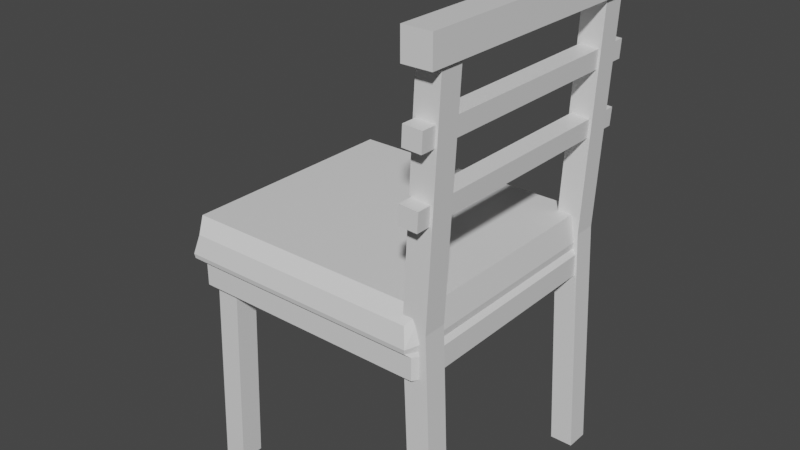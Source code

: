 # Source: chair_t_decor.blend  (saved by Blender 2.93.20; exported with 4.5.12 LTS)
import bpy
from mathutils import Matrix  # noqa: F401  (used for matrix-valued properties, if any)

bpy.ops.wm.read_factory_settings(use_empty=True)
scene = bpy.context.scene
scene.name = 'Scene'

# ---- collections
col_collection = bpy.data.collections.new('Collection'); scene.collection.children.link(col_collection)

# ---- materials (node trees are filled in below, after node groups)
mat_material = bpy.data.materials.new('Material')
mat_material.alpha_threshold = 0.0
mat_material.use_transparent_shadow = False
mat_material.line_color = (0.0, 0.0, 0.0, 1.0)
mat_material_001 = bpy.data.materials.new('Material.001')
mat_material_001.use_transparent_shadow = False

# ---- material node trees
mat_material.use_nodes = True; mat_material.node_tree.nodes.clear()
_N = mat_material.node_tree.nodes; _L = mat_material.node_tree.links
n0 = _N.new('ShaderNodeOutputMaterial'); n0.name = 'Material Output'; n0.location = (300, 300)
n1 = _N.new('ShaderNodeBsdfPrincipled'); n1.name = 'Principled BSDF'; n1.location = (10, 300)
n1.distribution = 'GGX'
n1.subsurface_method = 'BURLEY'
n1.inputs[2].default_value = 0.4
n1.inputs[3].default_value = 1.45
n1.inputs[27].default_value = (0.0, 0.0, 0.0, 1.0)
n1.inputs[28].default_value = 1.0
_L.new(n1.outputs[0], n0.inputs[0])
n0.is_active_output = True
mat_material_001.use_nodes = True; mat_material_001.node_tree.nodes.clear()
_N = mat_material_001.node_tree.nodes; _L = mat_material_001.node_tree.links
n0 = _N.new('ShaderNodeBsdfPrincipled'); n0.name = 'Principled BSDF'; n0.location = (10, 300)
n0.distribution = 'GGX'
n0.subsurface_method = 'BURLEY'
n0.inputs[3].default_value = 1.45
n0.inputs[27].default_value = (0.0, 0.0, 0.0, 1.0)
n0.inputs[28].default_value = 1.0
n1 = _N.new('ShaderNodeOutputMaterial'); n1.name = 'Material Output'; n1.location = (300, 300)
_L.new(n0.outputs[0], n1.inputs[0])
n1.is_active_output = True

# ---- world
world_world = bpy.data.worlds.new('World'); scene.world = world_world
world_world.use_nodes = True; world_world.node_tree.nodes.clear()
_N = world_world.node_tree.nodes; _L = world_world.node_tree.links
n0 = _N.new('ShaderNodeOutputWorld'); n0.name = 'World Output'; n0.location = (300, 300)
n1 = _N.new('ShaderNodeBackground'); n1.name = 'Background'; n1.location = (10, 300)
n1.inputs[0].default_value = (0.05088, 0.05088, 0.05088, 1.0)
_L.new(n1.outputs[0], n0.inputs[0])
n0.is_active_output = True
world_world.color = (0.05088, 0.05088, 0.05088)
world_world.use_sun_shadow = False
world_world.sun_shadow_jitter_overblur = 0.0

# ---- meshes
me_cube_005 = bpy.data.meshes.new('Cube.005')
me_cube_005.from_pydata([(-0.4434, 0.4382, 0.6573), (-0.4688, 0.4382, 0.8232), (0.3715, 0.4382, 0.6573), (0.3461, 0.4382, 0.8232), (-0.4741, 0.3943, 0.6573), (-0.4995, 0.3943, 0.8647), (0.4022, 0.3943, 0.6573), (0.3768, 0.3943, 0.8647), (0.3626, 0.3443, 0.0), (0.3626, 0.3339, 1.608), (0.3626, 0.4236, 0.0), (0.3626, 0.4132, 1.608), (0.4419, 0.3443, 0.0), (0.4419, 0.3339, 1.608), (0.4419, 0.4236, 0.0), (0.4419, 0.4132, 1.608), (-0.4419, 0.3443, 0.0), (-0.4208, 0.3339, 0.7675), (-0.4419, 0.4236, 0.0), (-0.4208, 0.4132, 0.7675), (-0.3626, 0.3443, 0.0), (-0.3415, 0.3339, 0.7675), (-0.3626, 0.4236, 0.0), (-0.3415, 0.4132, 0.7675), (0.3541, 0.4629, 1.56), (0.3541, 0.4629, 1.656), (0.4504, 0.4629, 1.56), (0.4504, 0.4629, 1.656), (0.3596, 0.4658, 1.35), (0.3625, 0.4658, 1.413), (0.4226, 0.4658, 1.347), (0.4255, 0.4658, 1.41), (0.3479, 0.4658, 1.134), (0.3512, 0.4658, 1.197), (0.4108, 0.4658, 1.131), (0.4142, 0.4658, 1.193), (0.4043, 0.3391, 0.804), (0.325, 0.3391, 0.804), (0.4043, 0.4184, 0.804), (0.325, 0.4184, 0.804), (-0.4434, -0.4382, 0.6573), (-0.4688, -0.4382, 0.8232), (0.3715, -0.4382, 0.6573), (0.3461, -0.4382, 0.8232), (-0.4741, -0.3943, 0.6573), (-0.4995, -0.3943, 0.8647), (0.4022, -0.3943, 0.6573), (0.3768, -0.3943, 0.8647), (0.3626, -0.3443, 0.0), (0.3626, -0.3339, 1.608), (0.3626, -0.4236, 0.0), (0.3626, -0.4132, 1.608), (0.4419, -0.3443, 0.0), (0.4419, -0.3339, 1.608), (0.4419, -0.4236, 0.0), (0.4419, -0.4132, 1.608), (-0.4419, -0.3443, 0.0), (-0.4208, -0.3339, 0.7675), (-0.4419, -0.4236, 0.0), (-0.4208, -0.4132, 0.7675), (-0.3626, -0.3443, 0.0), (-0.3415, -0.3339, 0.7675), (-0.3626, -0.4236, 0.0), (-0.3415, -0.4132, 0.7675), (0.3541, -0.4629, 1.56), (0.3541, -0.4629, 1.656), (0.4504, -0.4629, 1.56), (0.4504, -0.4629, 1.656), (0.3596, -0.4658, 1.35), (0.3625, -0.4658, 1.413), (0.4226, -0.4658, 1.347), (0.4255, -0.4658, 1.41), (0.3479, -0.4658, 1.134), (0.3512, -0.4658, 1.197), (0.4108, -0.4658, 1.131), (0.4142, -0.4658, 1.193), (0.3541, 3.725e-09, 1.656), (0.4022, 3.725e-09, 0.6573), (0.3768, 3.725e-09, 0.8647), (-0.4741, 3.725e-09, 0.6573), (0.3479, 3.725e-09, 1.134), (0.3596, 3.725e-09, 1.35), (0.3541, 3.725e-09, 1.56), (0.4108, 3.725e-09, 1.131), (0.4226, 3.725e-09, 1.347), (-0.4995, 3.725e-09, 0.8647), (0.4504, 3.725e-09, 1.56), (0.4142, 3.725e-09, 1.193), (0.3512, 3.725e-09, 1.197), (0.4255, 3.725e-09, 1.41), (0.3625, 3.725e-09, 1.413), (0.4504, 3.725e-09, 1.656), (0.4043, -0.3391, 0.804), (0.325, -0.3391, 0.804), (0.4043, -0.4184, 0.804), (0.325, -0.4184, 0.804), (-0.4434, 0.4382, 0.7321), (0.3715, 0.4382, 0.7321), (0.4022, 0.3943, 0.7321), (-0.4741, 0.3943, 0.7321), (0.4022, 3.725e-09, 0.7321), (-0.4741, 3.725e-09, 0.7321), (-0.4434, -0.4382, 0.7321), (0.3715, -0.4382, 0.7321), (0.4022, -0.3943, 0.7321), (-0.4741, -0.3943, 0.7321), (-0.4809, 0.4511, 0.744), (0.3581, 0.4511, 0.744), (0.3897, 0.406, 0.7496), (-0.5125, 0.406, 0.7496), (0.3897, 3.901e-09, 0.7496), (-0.5125, 3.901e-09, 0.7496), (-0.4809, -0.4511, 0.744), (0.3581, -0.4511, 0.744), (0.3897, -0.406, 0.7496), (-0.5125, -0.406, 0.7496), (-0.4831, 0.4535, 0.7594), (0.3603, 0.4535, 0.7594), (0.3921, 0.4082, 0.7722), (-0.5149, 0.4082, 0.7722), (0.3921, 3.868e-09, 0.7722), (-0.5149, 3.868e-09, 0.7722), (-0.4831, -0.4535, 0.7594), (0.3603, -0.4535, 0.7594), (0.3921, -0.4082, 0.7722), (-0.5149, -0.4082, 0.7722)], [], [(119, 5, 1, 116), (116, 1, 3, 117), (3, 1, 5, 7), (7, 5, 85, 78), (0, 2, 6, 4), (4, 6, 77, 79), (117, 3, 7, 118), (118, 7, 78, 120), (15, 11, 9, 13), (39, 11, 15, 38), (10, 14, 12, 8), (36, 13, 9, 37), (38, 15, 13, 36), (37, 9, 11, 39), (23, 19, 17, 21), (18, 19, 23, 22), (18, 22, 20, 16), (20, 21, 17, 16), (22, 23, 21, 20), (16, 17, 19, 18), (24, 25, 27, 26), (26, 27, 91, 86), (24, 26, 86, 82), (27, 25, 76, 91), (28, 29, 31, 30), (30, 31, 89, 84), (28, 30, 84, 81), (31, 29, 90, 89), (32, 33, 35, 34), (34, 35, 87, 83), (32, 34, 83, 80), (35, 33, 88, 87), (82, 76, 25, 24), (80, 88, 33, 32), (121, 85, 5, 119), (81, 90, 29, 28), (8, 37, 39, 10), (14, 38, 36, 12), (12, 36, 37, 8), (10, 39, 38, 14), (125, 122, 41, 45), (122, 123, 43, 41), (43, 47, 45, 41), (47, 78, 85, 45), (40, 44, 46, 42), (44, 79, 77, 46), (123, 124, 47, 43), (124, 120, 78, 47), (55, 53, 49, 51), (95, 94, 55, 51), (50, 48, 52, 54), (92, 93, 49, 53), (94, 92, 53, 55), (93, 95, 51, 49), (63, 61, 57, 59), (58, 62, 63, 59), (58, 56, 60, 62), (60, 56, 57, 61), (62, 60, 61, 63), (56, 58, 59, 57), (64, 66, 67, 65), (66, 86, 91, 67), (64, 82, 86, 66), (67, 91, 76, 65), (68, 70, 71, 69), (70, 84, 89, 71), (68, 81, 84, 70), (71, 89, 90, 69), (72, 74, 75, 73), (74, 83, 87, 75), (72, 80, 83, 74), (75, 87, 88, 73), (82, 64, 65, 76), (80, 72, 73, 88), (121, 125, 45, 85), (81, 68, 69, 90), (48, 50, 95, 93), (54, 52, 92, 94), (52, 48, 93, 92), (50, 54, 94, 95), (79, 44, 105, 101), (46, 77, 100, 104), (42, 46, 104, 103), (40, 42, 103, 102), (44, 40, 102, 105), (79, 101, 99, 4), (6, 98, 100, 77), (2, 97, 98, 6), (0, 96, 97, 2), (4, 99, 96, 0), (101, 105, 115, 111), (104, 100, 110, 114), (103, 104, 114, 113), (102, 103, 113, 112), (105, 102, 112, 115), (101, 111, 109, 99), (98, 108, 110, 100), (97, 107, 108, 98), (96, 106, 107, 97), (99, 109, 106, 96), (111, 115, 125, 121), (114, 110, 120, 124), (113, 114, 124, 123), (112, 113, 123, 122), (115, 112, 122, 125), (111, 121, 119, 109), (108, 118, 120, 110), (107, 117, 118, 108), (106, 116, 117, 107), (109, 119, 116, 106)])
me_cube_005.polygons.foreach_set('material_index', [1, 1, 1, 1, 0, 0, 1, 1, 0, 0, 0, 0, 0, 0, 0, 0, 0, 0, 0, 0, 0, 0, 0, 0, 0, 0, 0, 0, 0, 0, 0, 0, 0, 0, 1, 0, 0, 0, 0, 0, 1, 1, 1, 1, 0, 0, 1, 1, 0, 0, 0, 0, 0, 0, 0, 0, 0, 0, 0, 0, 0, 0, 0, 0, 0, 0, 0, 0, 0, 0, 0, 0, 0, 0, 1, 0, 0, 0, 0, 0, 0, 0, 0, 0, 0, 0, 0, 0, 0, 0, 0, 0, 0, 0, 0, 0, 0, 0, 0, 0, 1, 1, 1, 1, 1, 1, 1, 1, 1, 1])
_uv = me_cube_005.uv_layers.new(name='UVMap')
_uv.uv.foreach_set('vector', [0.5165, 0.7321, 0.4927, 0.7357, 0.5032, 0.7244, 0.5196, 0.7205, 0.3699, 0.9527, 0.3536, 0.949, 0.3536, 0.7404, 0.3699, 0.7368, 0.6179, 0.9869, 0.3224, 0.9869, 0.311, 0.971, 0.6288, 0.971, 0.6288, 0.971, 0.311, 0.971, 0.311, 0.828, 0.6288, 0.828, 0.6579, 0.656, 0.9778, 0.656, 0.9898, 0.6732, 0.6458, 0.6732, 0.6458, 0.6732, 0.9898, 0.6732, 0.9898, 0.828, 0.6458, 0.828, 0.572, 0.7205, 0.5883, 0.7244, 0.5989, 0.7357, 0.5753, 0.7321, 0.5753, 0.7321, 0.5989, 0.7357, 0.5989, 0.8366, 0.5753, 0.8366, 0.5512, 0.2914, 0.5823, 0.2914, 0.5823, 0.3225, 0.5512, 0.3225, 0.2559, 0.6843, 0.2707, 0.3687, 0.3019, 0.3687, 0.2871, 0.6843, 0.6447, 0.3248, 0.6135, 0.3248, 0.6135, 0.2937, 0.6447, 0.2937, 0.133, 0.6844, 0.1182, 0.3687, 0.1494, 0.3687, 0.1641, 0.6844, 0.08705, 0.6845, 0.08705, 0.3687, 0.1182, 0.3685, 0.1182, 0.6843, 0.8269, 0.3401, 0.8269, 0.656, 0.7958, 0.6558, 0.7958, 0.3399, 0.4889, 0.2914, 0.5201, 0.2914, 0.5201, 0.3226, 0.4889, 0.3226, 0.5201, 0.656, 0.5201, 0.3545, 0.5512, 0.3537, 0.5512, 0.6551, 0.5823, 0.3537, 0.5512, 0.3537, 0.5512, 0.3225, 0.5823, 0.3225, 0.4578, 0.6551, 0.4578, 0.3537, 0.4889, 0.3546, 0.4889, 0.656, 0.3332, 0.656, 0.3332, 0.3546, 0.3643, 0.3542, 0.3643, 0.6555, 0.3955, 0.6555, 0.3955, 0.3541, 0.4266, 0.3545, 0.4266, 0.656, 0.42, 0.3163, 0.4578, 0.3163, 0.4578, 0.3541, 0.42, 0.3541, 0.758, 0.2925, 0.7958, 0.2925, 0.7958, 0.4742, 0.758, 0.4742, 0.758, 0.656, 0.7202, 0.656, 0.7202, 0.4742, 0.758, 0.4742, 0.6824, 0.2925, 0.7202, 0.2925, 0.7202, 0.4742, 0.6824, 0.4742, 0.5264, 0.3042, 0.5512, 0.3042, 0.5512, 0.3289, 0.5264, 0.3289, 0.2276, 0.002929, 0.2524, 0.002929, 0.2524, 0.1858, 0.2276, 0.1858, 0.1641, 0.3687, 0.1394, 0.3687, 0.1394, 0.1859, 0.1641, 0.1859, 2.742e-06, 0.2685, 0.02474, 0.2685, 0.02474, 0.4514, 2.742e-06, 0.4514, 0.4889, 0.3537, 0.4642, 0.3537, 0.4642, 0.329, 0.4889, 0.329, 0.09348, 0.002746, 0.1182, 0.002746, 0.1182, 0.1856, 0.09348, 0.1856, 0.0559, 0.3686, 0.03116, 0.3686, 0.03116, 0.1857, 0.0559, 0.1857, 0.2524, 0.002929, 0.2771, 0.002929, 0.2771, 0.1858, 0.2524, 0.1858, 0.6447, 0.4742, 0.6824, 0.4742, 0.6824, 0.656, 0.6447, 0.656, 0.2771, 0.1858, 0.3019, 0.1858, 0.3019, 0.3687, 0.2771, 0.3687, 0.5165, 0.8366, 0.4927, 0.8366, 0.4927, 0.7357, 0.5165, 0.7321, -5.96e-08, 0.8171, 0.02474, 0.8171, 0.02474, 1.0, -1.192e-07, 1.0, 0.8269, 0.02479, 0.8269, 0.3401, 0.7958, 0.3399, 0.7958, 0.02459, 0.08705, 1.0, 0.08705, 0.6845, 0.1182, 0.6843, 0.1182, 0.9998, 0.1182, 1.0, 0.133, 0.6844, 0.1641, 0.6844, 0.1494, 1.0, 0.2707, 1.0, 0.2559, 0.6843, 0.2871, 0.6843, 0.3019, 1.0, 0.5165, 0.9411, 0.5196, 0.9527, 0.5032, 0.9487, 0.4927, 0.9375, 0.3496, 0.7368, 0.3496, 0.9527, 0.3332, 0.949, 0.3332, 0.7404, 0.6179, 0.6691, 0.6288, 0.685, 0.311, 0.685, 0.3224, 0.6691, 0.6288, 0.685, 0.6288, 0.828, 0.311, 0.828, 0.311, 0.685, 0.6579, 1.0, 0.6458, 0.9828, 0.9898, 0.9828, 0.9778, 1.0, 0.6458, 0.9828, 0.6458, 0.828, 0.9898, 0.828, 0.9898, 0.9828, 0.572, 0.9527, 0.5753, 0.9411, 0.5989, 0.9375, 0.5883, 0.9487, 0.5753, 0.9411, 0.5753, 0.8366, 0.5989, 0.8366, 0.5989, 0.9375, 0.342, 0.3164, 0.342, 0.2852, 0.3732, 0.2852, 0.3732, 0.3164, 0.2559, 0.6843, 0.2248, 0.6843, 0.21, 0.3687, 0.2412, 0.3687, 0.3332, 0.3049, 0.3332, 0.336, 0.302, 0.336, 0.302, 0.3049, 0.1953, 0.6844, 0.1641, 0.6844, 0.1789, 0.3687, 0.21, 0.3687, 0.0559, 0.684, 0.08705, 0.6842, 0.08705, 1.0, 0.0559, 0.9998, 0.0559, 0.6845, 0.02475, 0.6847, 0.02474, 0.3688, 0.0559, 0.3686, 0.5824, 0.3248, 0.5824, 0.2937, 0.6135, 0.2937, 0.6135, 0.3248, 0.5823, 0.656, 0.5512, 0.6551, 0.5512, 0.3537, 0.5823, 0.3545, 0.5201, 0.3226, 0.5201, 0.3537, 0.4889, 0.3537, 0.4889, 0.3226, 0.5201, 0.6551, 0.4889, 0.656, 0.4889, 0.3546, 0.5201, 0.3537, 0.3955, 0.656, 0.3643, 0.6555, 0.3643, 0.3542, 0.3955, 0.3546, 0.4578, 0.6555, 0.4266, 0.656, 0.4266, 0.3545, 0.4578, 0.3541, 0.3354, 0.3542, 0.3354, 0.3164, 0.3732, 0.3164, 0.3732, 0.3542, 0.758, 0.656, 0.758, 0.4742, 0.7958, 0.4742, 0.7958, 0.656, 0.758, 0.2925, 0.758, 0.4742, 0.7202, 0.4742, 0.7202, 0.2925, 0.6824, 0.656, 0.6824, 0.4742, 0.7202, 0.4742, 0.7202, 0.656, 0.4889, 0.3042, 0.4889, 0.329, 0.4642, 0.329, 0.4642, 0.3042, 0.2276, 0.3687, 0.2276, 0.1858, 0.2524, 0.1858, 0.2524, 0.3687, 0.1641, 0.002984, 0.1641, 0.1859, 0.1394, 0.1859, 0.1394, 0.002984, 2.742e-06, 0.6342, 2.742e-06, 0.4514, 0.02474, 0.4514, 0.02474, 0.6342, 0.5512, 0.3289, 0.5512, 0.3537, 0.5264, 0.3537, 0.5264, 0.3289, 0.09348, 0.3685, 0.09348, 0.1856, 0.1182, 0.1856, 0.1182, 0.3685, 0.0559, 0.002861, 0.0559, 0.1857, 0.03116, 0.1857, 0.03116, 0.002861, 0.2524, 0.3687, 0.2524, 0.1858, 0.2771, 0.1858, 0.2771, 0.3687, 0.6447, 0.4742, 0.6447, 0.2925, 0.6824, 0.2925, 0.6824, 0.4742, 0.2771, 0.1858, 0.2771, 0.002929, 0.3019, 0.002929, 0.3019, 0.1858, 0.5165, 0.8366, 0.5165, 0.9411, 0.4927, 0.9375, 0.4927, 0.8366, -5.96e-08, 0.8171, 0.0, 0.6342, 0.02474, 0.6342, 0.02474, 0.8171, 0.0559, 0.9998, 0.02474, 1.0, 0.02475, 0.6847, 0.0559, 0.6845, 0.0559, 0.3685, 0.08705, 0.3687, 0.08705, 0.6842, 0.0559, 0.684, 0.21, 1.0, 0.1789, 1.0, 0.1641, 0.6844, 0.1953, 0.6844, 0.2412, 1.0, 0.21, 1.0, 0.2248, 0.6843, 0.2559, 0.6843, 0.9083, 0.4779, 0.9083, 0.6327, 0.879, 0.6327, 0.879, 0.4779, 0.9084, 0.6327, 0.9084, 0.4779, 0.9378, 0.4779, 0.9378, 0.6327, 0.9083, 0.6499, 0.9084, 0.6327, 0.9378, 0.6327, 0.9377, 0.6499, 0.1807, 0.3687, 0.1807, 0.04882, 0.21, 0.04882, 0.21, 0.3687, 0.9083, 0.6327, 0.9081, 0.6499, 0.8788, 0.6499, 0.879, 0.6327, 0.9083, 0.4779, 0.879, 0.4779, 0.879, 0.3231, 0.9083, 0.3231, 0.9084, 0.3231, 0.9378, 0.3231, 0.9378, 0.4779, 0.9084, 0.4779, 0.9083, 0.3059, 0.9377, 0.3059, 0.9378, 0.3231, 0.9084, 0.3231, 0.3038, 0.336, 0.3332, 0.336, 0.3332, 0.656, 0.3038, 0.656, 0.9083, 0.3231, 0.879, 0.3231, 0.8788, 0.3059, 0.9081, 0.3059, 0.879, 0.4779, 0.879, 0.6327, 0.8722, 0.6373, 0.8722, 0.4779, 0.9378, 0.6327, 0.9378, 0.4779, 0.9447, 0.4779, 0.9447, 0.6373, 0.08839, 0.03138, 0.07119, 0.01933, 0.07577, 0.01435, 0.09348, 0.02673, 0.08839, 0.3513, 0.08839, 0.03138, 0.09348, 0.02673, 0.09348, 0.3561, 0.07119, 0.3633, 0.08839, 0.3513, 0.09348, 0.3561, 0.07577, 0.3685, 0.879, 0.4779, 0.8722, 0.4779, 0.8722, 0.3185, 0.879, 0.3231, 0.9378, 0.3231, 0.9447, 0.3185, 0.9447, 0.4779, 0.9378, 0.4779, 0.3783, 0.01704, 0.3732, 0.01238, 0.3909, -5.96e-08, 0.3955, 0.004983, 0.3783, 0.3369, 0.3732, 0.3417, 0.3732, 0.01238, 0.3783, 0.01704, 0.3955, 0.349, 0.3909, 0.3542, 0.3732, 0.3417, 0.3783, 0.3369, 0.8722, 0.4779, 0.8722, 0.6373, 0.8634, 0.6382, 0.8634, 0.4779, 0.9447, 0.6373, 0.9447, 0.4779, 0.9536, 0.4779, 0.9536, 0.6382, 0.9424, 0.655, 0.9447, 0.6373, 0.9536, 0.6382, 0.9485, 0.656, 0.6135, 0.3257, 0.6135, 0.6551, 0.6074, 0.656, 0.6074, 0.3248, 0.8722, 0.6373, 0.8742, 0.655, 0.8681, 0.656, 0.8634, 0.6382, 0.8722, 0.4779, 0.8634, 0.4779, 0.8634, 0.3177, 0.8722, 0.3185, 0.9447, 0.3185, 0.9536, 0.3177, 0.9536, 0.4779, 0.9447, 0.4779, 0.9424, 0.3008, 0.9485, 0.2999, 0.9536, 0.3177, 0.9447, 0.3185, 0.6447, 0.6551, 0.6386, 0.656, 0.6386, 0.3248, 0.6447, 0.3257, 0.8722, 0.3185, 0.8634, 0.3177, 0.8681, 0.2999, 0.8742, 0.3008])
me_cube_005.materials.append(mat_material)
me_cube_005.materials.append(mat_material_001)
me_cube_005.use_remesh_fix_poles = True
me_cube_005.use_remesh_preserve_attributes = False
me_cube_005.update()

# ---- objects
ob_chair = bpy.data.objects.new('chair', me_cube_005)

# ---- transforms, parenting, visibility, modifiers, constraints
ob_chair.location = (0.0, -3.725e-09, 0.0)

# ---- collection membership
col_collection.objects.link(ob_chair)

# ---- scene / render settings (as saved in the file)
scene.frame_start = 1; scene.frame_end = 250; scene.frame_set(1)
scene.render.engine = 'BLENDER_EEVEE_NEXT'
scene.cycles.use_denoising = False
scene.cycles.samples = 128
scene.cycles.sampling_pattern = 'TABULATED_SOBOL'
scene.cycles.use_adaptive_sampling = False
scene.cycles.use_light_tree = False
scene.view_settings.view_transform = 'Filmic'
scene.unit_settings.scale_length = 2.0
bpy.context.view_layer.update()

# ---- added for rendering (the .blend has no active camera and no usable light): camera, sun
cam_auto = bpy.data.cameras.new('AutoCamera')
cam_auto.lens = 50.0
cam_auto.sensor_width = 36.0
cam_auto.clip_end = 1000.0
ob_auto_camera = bpy.data.objects.new('AutoCamera', cam_auto)
scene.collection.objects.link(ob_auto_camera)
ob_auto_camera.location = (1.93972, -2.36637, 2.40567)
ob_auto_camera.rotation_euler = (1.09748, -7.21219e-08, 0.694738)
scene.camera = ob_auto_camera
light_auto_sun = bpy.data.lights.new('AutoSun', 'SUN')
light_auto_sun.energy = 3.0
light_auto_sun.angle = 0.0523599
ob_auto_sun = bpy.data.objects.new('AutoSun', light_auto_sun)
scene.collection.objects.link(ob_auto_sun)
ob_auto_sun.rotation_euler = (0.872665, 0.174533, 0.523599)
bpy.context.view_layer.update()
